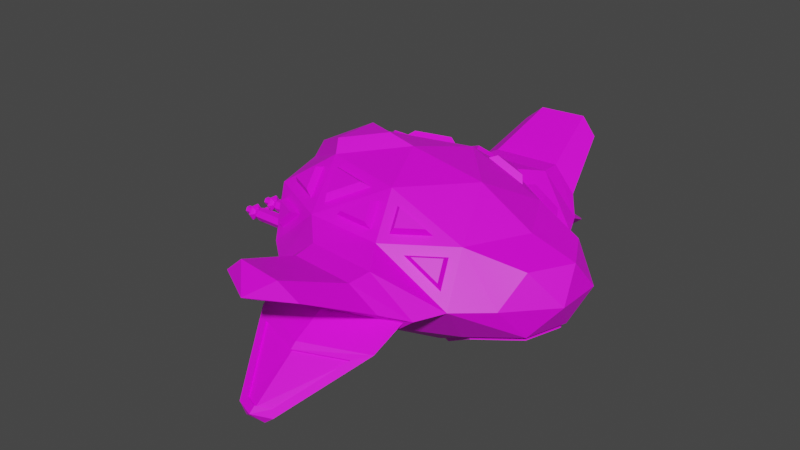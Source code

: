 # Source: AlienAttackAircraft.blend  (saved by Blender 3.6.11; exported with 4.5.12 LTS)
import bpy
from mathutils import Matrix  # noqa: F401  (used for matrix-valued properties, if any)

bpy.ops.wm.read_factory_settings(use_empty=True)
scene = bpy.context.scene
scene.name = 'Scene'

# ---- collections
col_collection = bpy.data.collections.new('Collection'); scene.collection.children.link(col_collection)

# ---- images (referenced by path relative to the original .blend; pixels are not part of the script)
import os
ASSET_DIR = os.environ.get("B2B_ASSET_DIR", "")  # directory of the original .blend (textures are referenced by path, not embedded)
HERE = os.path.dirname(os.path.abspath(__file__))  # packed textures are extracted next to this script under _unpacked/

def load_image(name, relpath, width, height, colorspace="sRGB"):
    """Load a texture the original file referenced (path relative to the .blend, or extracted next to this script)."""
    p = next((c for c in (os.path.join(HERE, relpath), os.path.join(ASSET_DIR, relpath)) if relpath and os.path.exists(c)), "")
    if p:
        img = bpy.data.images.load(p, check_existing=True)
        img.name = name
    else:  # same state as the original file: an image datablock whose file is absent (Cycles renders it pink)
        img = bpy.data.images.new(name, width, height)
        img.source = "FILE"
        img.filepath = "//" + (relpath or name)
    img.colorspace_settings.name = colorspace
    return img
img_blue_team_png = load_image('blue_team.png', 'blue_team.png', 1024, 1024, 'sRGB')

# ---- materials (node trees are filled in below, after node groups)
mat_material = bpy.data.materials.new('Material')
mat_material.alpha_threshold = 0.0
mat_material.use_transparent_shadow = False
mat_material.roughness = 0.5
mat_material.line_color = (0.0, 0.0, 0.0, 1.0)

# ---- material node trees
mat_material.use_nodes = True; mat_material.node_tree.nodes.clear()
_N = mat_material.node_tree.nodes; _L = mat_material.node_tree.links
n0 = _N.new('ShaderNodeOutputMaterial'); n0.name = 'Material Output'; n0.location = (300, 300)
n1 = _N.new('ShaderNodeBsdfPrincipled'); n1.name = 'Principled BSDF'; n1.location = (10, 300)
n1.distribution = 'GGX'
n1.subsurface_method = 'RANDOM_WALK_SKIN'
n1.inputs[3].default_value = 1.45
n1.inputs[27].default_value = (0.0, 0.0, 0.0, 1.0)
n1.inputs[28].default_value = 1.0
n2 = _N.new('ShaderNodeTexImage'); n2.name = 'Image Texture'; n2.location = (-280, 280)
n2.image = img_blue_team_png
_L.new(n1.outputs[0], n0.inputs[0])
_L.new(n2.outputs[0], n1.inputs[0])
n0.is_active_output = True

# ---- world
world_world = bpy.data.worlds.new('World'); scene.world = world_world
world_world.use_nodes = True; world_world.node_tree.nodes.clear()
_N = world_world.node_tree.nodes; _L = world_world.node_tree.links
n0 = _N.new('ShaderNodeOutputWorld'); n0.name = 'World Output'; n0.location = (300, 300)
n1 = _N.new('ShaderNodeBackground'); n1.name = 'Background'; n1.location = (10, 300)
n1.inputs[0].default_value = (0.05088, 0.05088, 0.05088, 1.0)
_L.new(n1.outputs[0], n0.inputs[0])
n0.is_active_output = True
world_world.color = (0.05088, 0.05088, 0.05088)
world_world.use_sun_shadow = False
world_world.sun_shadow_jitter_overblur = 0.0

# ---- meshes
me_icosphere = bpy.data.meshes.new('Icosphere')
me_icosphere.from_pydata([(0.1683, -1.517e-09, -1.035), (1.305, -0.6609, -0.5226), (-0.4963, -1.219, -0.5208), (-1.277, -0.5717, -0.5043), (0.4963, -1.219, 0.5208), (-1.299, -0.7535, 0.5208), (1.606, -1.946e-09, 0.5208), (1.704e-09, -1.946e-09, 1.071), (-0.2917, -0.7166, -0.9107), (0.8029, -0.3681, -0.9019), (0.472, -1.16, -0.5208), (-0.9439, -1.946e-09, -0.9107), (-1.236, -0.7167, -0.5208), (1.389, -1.16, -2.927e-12), (-1.708, -0.4429, -2.927e-12), (-1.055, -1.16, -2.927e-12), (-1.708, 0.0, -2.927e-12), (1.236, -0.7167, 0.5208), (-0.472, -1.16, 0.5208), (-1.527, -1.946e-09, 0.5208), (0.2917, -0.7166, 0.9107), (0.9439, -1.946e-09, 0.9107), (-0.7637, -0.4429, 0.9107), (0.7037, -1.539, -0.3959), (-0.1241, -1.614, -0.3952), (0.3017, -2.071, 0.1344), (0.8874, -1.937, 0.1784), (0.7087, -1.865, 0.412), (-0.3009, -1.921, 0.1743), (-0.094, -1.793, 0.4132), (-1.294, -0.6824, -0.5565), (-0.3383, -1.46e-09, 1.148), (-1.744, -0.4218, -0.06053), (-1.016, -1.379e-09, -0.9277), (-1.744, 0.0, -0.06053), (-1.572, 1.445e-10, -0.5043), (-1.653, -0.3534, -0.08874), (-1.044, 1.445e-10, -0.8153), (-1.653, 0.0, -0.08874), (-0.8533, -0.2987, 1.04), (-0.8533, 0.0, 1.04), (-1.368, -1.46e-09, 0.7769), (1.121, -1.535, -0.04205), (0.7379, -1.589, 0.433), (-0.118, -1.511, 0.433), (-0.5196, -1.544, -0.04444), (0.2992, -1.868, -2.434e-12), (0.7164, -1.511, -0.433), (-0.1395, -1.589, -0.433), (-0.6337, -1.511, -2.434e-12), (0.2979, -1.855, -0.04407), (1.232, -1.511, -2.434e-12), (0.5661, -2.687, 0.7549), (0.2819, -2.894, 0.5571), (0.005669, -2.616, 0.7557), (0.7033, -2.575, 0.5114), (-0.1448, -2.56, 0.5091), (0.3071, -2.314, -0.3018), (-0.09209, -2.012, -0.5726), (0.6902, -1.942, -0.5731), (-0.2787, -2.095, -0.2974), (0.9042, -2.086, -0.2951), (0.3244, -2.936, -0.7379), (0.2037, -2.867, -0.8384), (0.4406, -2.845, -0.8386), (0.1514, -2.792, -0.6816), (0.4975, -2.789, -0.6817), (1.015, -1.801, 0.1351), (0.7801, -2.624, 0.5576), (-0.4226, -1.785, 0.1306), (0.3008, -2.153, 0.1869), (-0.2237, -2.607, 0.5544), (0.283, -2.81, 0.4998), (0.56, -2.844, -0.7374), (1.084, -1.937, -0.2388), (-0.4658, -1.946, -0.2411), (0.3067, -2.239, -0.2407), (0.09053, -2.847, -0.738), (0.324, -2.861, -0.6769), (0.283, -2.797, 0.524), (0.3009, -2.14, 0.2111), (0.3071, -2.298, -0.3242), (0.324, -2.845, -0.6993), (0.8874, -1.924, 0.2026), (0.7033, -2.562, 0.5356), (-0.3009, -1.908, 0.1985), (-0.1448, -2.547, 0.5333), (0.4975, -2.774, -0.7042), (0.9042, -2.07, -0.3175), (-0.2787, -2.079, -0.3198), (0.1514, -2.776, -0.7041), (2.097, 0.0, -0.3908), (1.868, -0.4478, -0.4106), (2.227, -0.2899, -0.01739), (2.227, 0.0, -0.01739), (2.154, 0.0, 0.3561), (1.759, -0.8038, -0.01739), (1.888, -0.4862, 0.3561), (0.7637, -0.4429, -0.9107), (1.299, -0.7535, -0.5208), (1.704e-09, -1.946e-09, -1.071), (1.934, -0.5126, -0.3908), (2.011, -2.96e-10, -0.4106), (1.55, 0.0, -0.5807), (1.328, -0.6645, -0.5825), (2.034, 0.0, -0.4705), (0.1913, 0.0, -1.095), (0.7866, 0.0, -0.9706), (0.8258, -0.3717, -0.9618), (1.891, -0.4514, -0.4705), (0.556, -1.068, 0.5878), (0.9284, -0.8153, 0.5878), (0.453, -0.8153, 0.7841), (-1.09, -0.7556, 0.5891), (-0.6593, -0.9672, 0.5891), (-0.8113, -0.5937, 0.7923), (-0.5892, -0.5871, 0.8505), (-0.4182, -1.007, 0.6219), (0.0296, -0.7476, 0.8505), (-0.1597, -1.09, 0.5913), (0.3386, -1.121, 0.5913), (0.2334, -0.8623, 0.792), (-1.009, -1.092, 0.1636), (-0.7223, -1.092, 0.4194), (-1.129, -0.893, 0.4194), (1.245, -1.083, 0.1658), (1.166, -0.8538, 0.4354), (0.783, -1.114, 0.4354), (0.8778, -0.8794, 0.6731), (0.6086, -1.062, 0.6731), (0.5342, -0.8794, 0.815), (-0.7353, -0.9583, 0.6743), (-1.047, -0.8053, 0.6743), (-0.8452, -0.6883, 0.8212), (-0.5274, -0.6837, 0.8999), (-0.4037, -0.9874, 0.7347), (-0.08004, -0.7997, 0.8999), (0.2797, -1.146, 0.675), (-0.08052, -1.124, 0.675), (0.2036, -0.959, 0.8201), (-1.026, -1.141, 0.2477), (-0.8192, -1.141, 0.4326), (-1.113, -0.9969, 0.4326), (1.23, -1.117, 0.2703), (1.173, -0.9511, 0.4652), (0.8964, -1.139, 0.4652)], [], [(100, 98, 8), (1, 9, 108, 104), (100, 8, 11), (14, 16, 34, 32), (113, 114, 131, 132), (118, 116, 134, 136), (19, 5, 22), (22, 20, 7), (120, 121, 139, 137), (116, 117, 135, 134), (20, 21, 7), (20, 17, 21), (17, 6, 21), (18, 15, 49, 44), (10, 13, 51, 47), (16, 14, 19), (14, 5, 19), (121, 119, 138, 139), (2, 10, 47, 48), (123, 124, 142, 141), (92, 1, 104, 109), (17, 13, 96, 97), (15, 2, 48, 49), (12, 14, 32, 30), (14, 15, 5), (14, 12, 15), (12, 2, 15), (4, 18, 44, 43), (13, 4, 43, 51), (10, 99, 13), (13, 99, 101, 96), (6, 17, 97, 95), (11, 12, 30, 33), (11, 8, 12), (8, 2, 12), (9, 0, 106, 108), (102, 92, 109, 105), (8, 10, 2), (8, 98, 10), (98, 99, 10), (23, 42, 74, 59), (45, 24, 58, 75), (67, 27, 52, 68), (29, 69, 71, 54), (57, 60, 89, 81), (42, 50, 76, 74), (32, 34, 38, 36), (30, 32, 36, 3), (33, 30, 3, 37), (35, 3, 36), (35, 36, 38), (37, 3, 35), (40, 39, 31), (40, 41, 39), (22, 7, 31, 39), (19, 22, 39, 41), (27, 67, 51, 43), (29, 27, 43, 44), (69, 29, 44, 49), (25, 69, 49, 46), (67, 25, 46, 51), (23, 24, 48, 47), (24, 45, 49, 48), (45, 50, 46, 49), (50, 42, 51, 46), (42, 23, 47, 51), (71, 53, 54), (53, 52, 54), (53, 68, 52), (26, 55, 84, 83), (27, 29, 54, 52), (59, 74, 73, 64), (75, 58, 63, 77), (78, 66, 87, 82), (50, 45, 75, 76), (24, 23, 59, 58), (63, 64, 62), (63, 62, 77), (62, 64, 73), (72, 56, 86, 79), (58, 59, 64, 63), (55, 26, 67, 68), (70, 28, 69, 25), (26, 70, 25, 67), (56, 72, 53, 71), (72, 55, 68, 53), (28, 56, 71, 69), (61, 66, 73, 74), (60, 57, 76, 75), (57, 61, 74, 76), (78, 65, 77, 62), (66, 78, 62, 73), (65, 60, 75, 77), (55, 72, 79, 84), (60, 65, 90, 89), (28, 70, 80, 85), (61, 57, 81, 88), (56, 28, 85, 86), (70, 26, 83, 80), (65, 78, 82, 90), (66, 61, 88, 87), (101, 91, 93), (101, 93, 96), (96, 93, 97), (93, 95, 97), (93, 94, 95), (93, 91, 94), (9, 1, 99, 98), (0, 9, 98, 100), (1, 92, 101, 99), (92, 102, 91, 101), (104, 108, 103), (104, 103, 105, 109), (103, 108, 107), (108, 106, 107), (4, 17, 111, 110), (17, 20, 112, 111), (20, 4, 110, 112), (5, 18, 114, 113), (18, 22, 115, 114), (22, 5, 113, 115), (22, 18, 117, 116), (18, 20, 118, 117), (20, 22, 116, 118), (18, 4, 120, 119), (4, 20, 121, 120), (20, 18, 119, 121), (15, 18, 123, 122), (18, 5, 124, 123), (5, 15, 122, 124), (13, 17, 126, 125), (17, 4, 127, 126), (4, 13, 125, 127), (129, 128, 130), (132, 131, 133), (134, 135, 136), (138, 137, 139), (140, 141, 142), (143, 144, 145), (117, 118, 136, 135), (115, 113, 132, 133), (110, 111, 128, 129), (125, 126, 144, 143), (114, 115, 133, 131), (112, 110, 129, 130), (127, 125, 143, 145), (122, 123, 141, 140), (111, 112, 130, 128), (126, 127, 145, 144), (124, 122, 140, 142), (119, 120, 137, 138)])
_uv = me_icosphere.uv_layers.new(name='UVMap')
_uv.uv.foreach_set('vector', [0.1141, 0.2866, 0.1141, 0.2866, 0.1141, 0.2866, 0.1745, 0.5055, 0.1745, 0.5055, 0.1745, 0.5055, 0.1745, 0.5055, 0.1141, 0.2866, 0.1141, 0.2866, 0.1141, 0.2866, 0.1141, 0.5071, 0.1141, 0.5071, 0.1141, 0.5071, 0.1141, 0.5071, 0.1141, 0.4866, 0.1141, 0.4866, 0.1141, 0.4866, 0.1141, 0.4866, 0.1141, 0.4866, 0.1141, 0.4866, 0.1141, 0.4866, 0.1141, 0.4866, 0.1141, 0.2866, 0.1141, 0.2866, 0.1141, 0.2866, 0.1141, 0.2866, 0.1141, 0.2866, 0.1141, 0.2866, 0.1141, 0.4866, 0.1141, 0.4866, 0.1141, 0.4866, 0.1141, 0.4866, 0.1141, 0.4866, 0.1141, 0.4866, 0.1141, 0.4866, 0.1141, 0.4866, 0.1141, 0.2866, 0.1141, 0.2866, 0.1141, 0.2866, 0.1141, 0.2866, 0.1141, 0.2866, 0.1141, 0.2866, 0.1141, 0.2866, 0.1141, 0.2866, 0.1141, 0.2866, 0.6181, 0.4677, 0.6181, 0.4677, 0.6181, 0.4677, 0.6181, 0.4677, 0.6181, 0.4677, 0.6181, 0.4677, 0.6181, 0.4677, 0.6181, 0.4677, 0.1141, 0.2866, 0.1141, 0.2866, 0.1141, 0.2866, 0.1141, 0.2866, 0.1141, 0.2866, 0.1141, 0.2866, 0.1141, 0.4866, 0.1141, 0.4866, 0.1141, 0.4866, 0.1141, 0.4866, 0.6181, 0.4677, 0.6181, 0.4677, 0.6181, 0.4677, 0.6181, 0.4677, 0.1141, 0.4866, 0.1141, 0.4866, 0.1141, 0.4866, 0.1141, 0.4866, 0.1745, 0.5055, 0.1745, 0.5055, 0.1745, 0.5055, 0.1745, 0.5055, 0.1141, 0.2866, 0.1141, 0.2866, 0.1141, 0.2866, 0.1141, 0.2866, 0.6181, 0.4677, 0.6181, 0.4677, 0.6181, 0.4677, 0.6181, 0.4677, 0.1141, 0.5071, 0.1141, 0.5071, 0.1141, 0.5071, 0.1141, 0.5071, 0.1141, 0.2866, 0.1141, 0.2866, 0.1141, 0.2866, 0.1141, 0.2866, 0.1141, 0.2866, 0.1141, 0.2866, 0.1141, 0.2866, 0.1141, 0.2866, 0.1141, 0.2866, 0.6181, 0.4677, 0.6181, 0.4677, 0.6181, 0.4677, 0.6181, 0.4677, 0.6181, 0.4677, 0.6181, 0.4677, 0.6181, 0.4677, 0.6181, 0.4677, 0.1141, 0.2866, 0.1141, 0.2866, 0.1141, 0.2866, 0.1141, 0.2866, 0.1141, 0.2866, 0.1141, 0.2866, 0.1141, 0.2866, 0.1141, 0.2866, 0.1141, 0.2866, 0.1141, 0.2866, 0.1141, 0.2866, 0.1141, 0.5071, 0.1141, 0.5071, 0.1141, 0.5071, 0.1141, 0.5071, 0.1141, 0.2866, 0.1141, 0.2866, 0.1141, 0.2866, 0.1141, 0.2866, 0.1141, 0.2866, 0.1141, 0.2866, 0.1745, 0.5055, 0.1745, 0.5055, 0.1745, 0.5055, 0.1745, 0.5055, 0.1745, 0.5055, 0.1745, 0.5055, 0.1745, 0.5055, 0.1745, 0.5055, 0.1141, 0.2866, 0.1141, 0.2866, 0.1141, 0.2866, 0.1141, 0.2866, 0.1141, 0.2866, 0.1141, 0.2866, 0.1141, 0.2866, 0.1141, 0.2866, 0.1141, 0.2866, 0.1141, 0.2866, 0.1141, 0.2866, 0.1141, 0.2866, 0.1141, 0.2866, 0.1141, 0.2866, 0.1141, 0.2866, 0.1141, 0.2866, 0.1141, 0.2866, 0.1141, 0.2866, 0.1141, 0.2866, 0.1141, 0.2866, 0.1141, 0.2866, 0.1141, 0.2866, 0.1141, 0.2866, 0.1141, 0.2866, 0.1141, 0.2866, 0.1141, 0.2866, 0.1141, 0.2866, 0.1141, 0.2866, 0.1141, 0.2866, 0.1141, 0.2866, 0.1141, 0.2866, 0.1141, 0.2866, 0.1141, 0.2866, 0.1141, 0.5071, 0.1141, 0.5071, 0.1141, 0.5071, 0.1141, 0.5071, 0.1141, 0.5071, 0.1141, 0.5071, 0.1141, 0.5071, 0.1141, 0.5071, 0.1141, 0.5071, 0.1141, 0.5071, 0.1141, 0.5071, 0.1141, 0.5071, 0.101, 0.6866, 0.101, 0.6866, 0.101, 0.6866, 0.101, 0.6866, 0.101, 0.6866, 0.101, 0.6866, 0.101, 0.6866, 0.101, 0.6866, 0.101, 0.6866, 0.1745, 0.5055, 0.1745, 0.5055, 0.1745, 0.5055, 0.1745, 0.5055, 0.1745, 0.5055, 0.1745, 0.5055, 0.1745, 0.5055, 0.1745, 0.5055, 0.1745, 0.5055, 0.1745, 0.5055, 0.1745, 0.5055, 0.1745, 0.5055, 0.1745, 0.5055, 0.1745, 0.5055, 0.1141, 0.2866, 0.1141, 0.2866, 0.1141, 0.2866, 0.1141, 0.2866, 0.1141, 0.2866, 0.1141, 0.2866, 0.1141, 0.2866, 0.1141, 0.2866, 0.1141, 0.2866, 0.1141, 0.2866, 0.1141, 0.2866, 0.1141, 0.2866, 0.1141, 0.2866, 0.1141, 0.2866, 0.1141, 0.2866, 0.1141, 0.2866, 0.1141, 0.2866, 0.1141, 0.2866, 0.1141, 0.2866, 0.1141, 0.2866, 0.1141, 0.2866, 0.1141, 0.2866, 0.1141, 0.2866, 0.1141, 0.2866, 0.1141, 0.2866, 0.1141, 0.2866, 0.1141, 0.2866, 0.1141, 0.2866, 0.1141, 0.2866, 0.1141, 0.2866, 0.1141, 0.2866, 0.1141, 0.2866, 0.1141, 0.2866, 0.1141, 0.2866, 0.1141, 0.2866, 0.1141, 0.2866, 0.1141, 0.2866, 0.1141, 0.2866, 0.1141, 0.2866, 0.1141, 0.2866, 0.1141, 0.2866, 0.1141, 0.2866, 0.1141, 0.2866, 0.1141, 0.2866, 0.1141, 0.2866, 0.1141, 0.2866, 0.1141, 0.2866, 0.1141, 0.2866, 0.1141, 0.2866, 0.1141, 0.2866, 0.1141, 0.2866, 0.1141, 0.2866, 0.1141, 0.2866, 0.1141, 0.2866, 0.1141, 0.2866, 0.1141, 0.2866, 0.1141, 0.2866, 0.1141, 0.2866, 0.1141, 0.2866, 0.1141, 0.2866, 0.1141, 0.2866, 0.1141, 0.2866, 0.1141, 0.2866, 0.1141, 0.2866, 0.1141, 0.2866, 0.1141, 0.2866, 0.1141, 0.2866, 0.1141, 0.2866, 0.1141, 0.2866, 0.1141, 0.2866, 0.1141, 0.2866, 0.1141, 0.2866, 0.1141, 0.2866, 0.1141, 0.2866, 0.1141, 0.2866, 0.1141, 0.2866, 0.1141, 0.2866, 0.1141, 0.2866, 0.1141, 0.2866, 0.1141, 0.2866, 0.1141, 0.2866, 0.1141, 0.2866, 0.1141, 0.2866, 0.1141, 0.2866, 0.1141, 0.2866, 0.1141, 0.2866, 0.1141, 0.2866, 0.1141, 0.2866, 0.1141, 0.2866, 0.1141, 0.2866, 0.1141, 0.2866, 0.1141, 0.2866, 0.1141, 0.2866, 0.1141, 0.2866, 0.1141, 0.2866, 0.1141, 0.2866, 0.1141, 0.2866, 0.1141, 0.2866, 0.1141, 0.2866, 0.1141, 0.2866, 0.1141, 0.2866, 0.1141, 0.2866, 0.1141, 0.2866, 0.1141, 0.2866, 0.1141, 0.2866, 0.1141, 0.2866, 0.1141, 0.2866, 0.1141, 0.2866, 0.1141, 0.2866, 0.1141, 0.2866, 0.1141, 0.2866, 0.1141, 0.2866, 0.1141, 0.2866, 0.1141, 0.2866, 0.1141, 0.2866, 0.1141, 0.2866, 0.1141, 0.2866, 0.1141, 0.2866, 0.1141, 0.2866, 0.1141, 0.2866, 0.1141, 0.2866, 0.1141, 0.2866, 0.1141, 0.2866, 0.1141, 0.2866, 0.1141, 0.2866, 0.1141, 0.2866, 0.1141, 0.2866, 0.1141, 0.2866, 0.1141, 0.2866, 0.1141, 0.2866, 0.1141, 0.2866, 0.1141, 0.2866, 0.1141, 0.2866, 0.1141, 0.2866, 0.1141, 0.2866, 0.1141, 0.2866, 0.1141, 0.2866, 0.1141, 0.2866, 0.1141, 0.2866, 0.1141, 0.2866, 0.1141, 0.2866, 0.1141, 0.2866, 0.1141, 0.2866, 0.1141, 0.2866, 0.1141, 0.2866, 0.1141, 0.2866, 0.1141, 0.2866, 0.1141, 0.2866, 0.1141, 0.2866, 0.1141, 0.2866, 0.1141, 0.2866, 0.1141, 0.2866, 0.1141, 0.2866, 0.1141, 0.2866, 0.1141, 0.2866, 0.1141, 0.2866, 0.1141, 0.2866, 0.1141, 0.2866, 0.1141, 0.2866, 0.1141, 0.2866, 0.1141, 0.2866, 0.1141, 0.2866, 0.1141, 0.2866, 0.1141, 0.2866, 0.1141, 0.2866, 0.1141, 0.2866, 0.1141, 0.2866, 0.1141, 0.2866, 0.1141, 0.2866, 0.1141, 0.2866, 0.1141, 0.2866, 0.1141, 0.2866, 0.1141, 0.2866, 0.1141, 0.2866, 0.1141, 0.2866, 0.1141, 0.2866, 0.1141, 0.2866, 0.1141, 0.2866, 0.1141, 0.2866, 0.1141, 0.2866, 0.1141, 0.2866, 0.1141, 0.2866, 0.1141, 0.2866, 0.1141, 0.2866, 0.1141, 0.2866, 0.1141, 0.2866, 0.1141, 0.2866, 0.1141, 0.2866, 0.1141, 0.2866, 0.1141, 0.2866, 0.1141, 0.2866, 0.1141, 0.2866, 0.1141, 0.2866, 0.1141, 0.2866, 0.1141, 0.2866, 0.1141, 0.2866, 0.1141, 0.2866, 0.1141, 0.2866, 0.1141, 0.2866, 0.1141, 0.2866, 0.1141, 0.2866, 0.1141, 0.2866, 0.1141, 0.2866, 0.1141, 0.2866, 0.1141, 0.2866, 0.1141, 0.2866, 0.1141, 0.2866, 0.1141, 0.2866, 0.1745, 0.5055, 0.1745, 0.5055, 0.1745, 0.5055, 0.1745, 0.5055, 0.1745, 0.5055, 0.1745, 0.5055, 0.1745, 0.5055, 0.1745, 0.5055, 0.1745, 0.5055, 0.1745, 0.5055, 0.1745, 0.5055, 0.1745, 0.5055, 0.1745, 0.5055, 0.1141, 0.2866, 0.1141, 0.2866, 0.1141, 0.2866, 0.1141, 0.2866, 0.1141, 0.2866, 0.1141, 0.2866, 0.1141, 0.2866, 0.1141, 0.2866, 0.1141, 0.2866, 0.1141, 0.2866, 0.1141, 0.2866, 0.1141, 0.2866, 0.1141, 0.2866, 0.1141, 0.2866, 0.1141, 0.2866, 0.1141, 0.2866, 0.1141, 0.2866, 0.1141, 0.2866, 0.1141, 0.2866, 0.1141, 0.2866, 0.1141, 0.2866, 0.1141, 0.2866, 0.1141, 0.2866, 0.1141, 0.2866, 0.1141, 0.2866, 0.1141, 0.2866, 0.1141, 0.2866, 0.1141, 0.2866, 0.1141, 0.2866, 0.1141, 0.2866, 0.1141, 0.2866, 0.1141, 0.2866, 0.1141, 0.2866, 0.1141, 0.2866, 0.1141, 0.2866, 0.1141, 0.2866, 0.1141, 0.2866, 0.1141, 0.2866, 0.1141, 0.2866, 0.1141, 0.2866, 0.1141, 0.2866, 0.1141, 0.2866, 0.1141, 0.2866, 0.1141, 0.2866, 0.1141, 0.2866, 0.1141, 0.2866, 0.1141, 0.2866, 0.1141, 0.2866, 0.1141, 0.2866, 0.1141, 0.2866, 0.1141, 0.2866, 0.1141, 0.2866, 0.1141, 0.2866, 0.1141, 0.2866, 0.1141, 0.2866, 0.1141, 0.2866, 0.1141, 0.2866, 0.1141, 0.2866, 0.1141, 0.2866, 0.1141, 0.2866, 0.1141, 0.2866, 0.1141, 0.2866, 0.1141, 0.2866, 0.1141, 0.2866, 0.1141, 0.2866, 0.1141, 0.2866, 0.1141, 0.2866, 0.1141, 0.2866, 0.1141, 0.2866, 0.1141, 0.2866, 0.1141, 0.2866, 0.1141, 0.2866, 0.1141, 0.4866, 0.1141, 0.4866, 0.1141, 0.4866, 0.1141, 0.4866, 0.1141, 0.4866, 0.1141, 0.4866, 0.1141, 0.4866, 0.1141, 0.4866, 0.1141, 0.4866, 0.1141, 0.4866, 0.1141, 0.4866, 0.1141, 0.4866, 0.1141, 0.4866, 0.1141, 0.4866, 0.1141, 0.4866, 0.1141, 0.4866, 0.1141, 0.4866, 0.1141, 0.4866, 0.1141, 0.4866, 0.1141, 0.4866, 0.1141, 0.4866, 0.1141, 0.4866, 0.1141, 0.4866, 0.1141, 0.4866, 0.1141, 0.4866, 0.1141, 0.4866, 0.1141, 0.4866, 0.1141, 0.4866, 0.1141, 0.4866, 0.1141, 0.4866, 0.1141, 0.4866, 0.1141, 0.4866, 0.1141, 0.4866, 0.1141, 0.4866, 0.1141, 0.4866, 0.1141, 0.4866, 0.1141, 0.4866, 0.1141, 0.4866, 0.1141, 0.4866, 0.1141, 0.4866, 0.1141, 0.4866, 0.1141, 0.4866, 0.1141, 0.4866, 0.1141, 0.4866, 0.1141, 0.4866, 0.1141, 0.4866, 0.1141, 0.4866, 0.1141, 0.4866, 0.1141, 0.4866, 0.1141, 0.4866, 0.1141, 0.4866, 0.1141, 0.4866, 0.1141, 0.4866, 0.1141, 0.4866, 0.1141, 0.4866, 0.1141, 0.4866, 0.1141, 0.4866, 0.1141, 0.4866, 0.1141, 0.4866, 0.1141, 0.4866, 0.1141, 0.4866, 0.1141, 0.4866, 0.1141, 0.4866, 0.1141, 0.4866, 0.1141, 0.4866, 0.1141, 0.4866])
me_icosphere.materials.append(mat_material)
me_icosphere.update()
me_icosphere_001 = bpy.data.meshes.new('Icosphere.001')
me_icosphere_001.from_pydata([(2.833e-09, 0.0, -0.3662), (0.265, -0.1925, -0.1638), (-0.1012, -0.3115, -0.1638), (-0.3276, 0.0, -0.1638), (-0.1012, 0.3115, -0.1638), (0.265, 0.1925, -0.1638), (0.1012, -0.3115, 0.1638), (-0.265, -0.1925, 0.1638), (-0.265, 0.1925, 0.1638), (0.1012, 0.3115, 0.1638), (0.3276, 0.0, 0.1638), (2.833e-09, 0.0, 0.3662), (-0.9812, 0.0369, -0.1526), (-0.9812, 0.07381, -0.08868), (-0.9494, 0.08373, -0.08868), (-0.1888, 0.08373, -0.08868), (-0.9494, 0.04186, -0.1612), (-0.1888, 0.04186, -0.1612), (-0.9494, -0.04186, -0.1612), (-0.1888, -0.04186, -0.1612), (-0.9494, -0.08373, -0.08868), (-0.1888, -0.08373, -0.08868), (-0.9494, -0.04186, -0.01616), (-0.1888, -0.04186, -0.01616), (-0.9494, 0.04186, -0.01616), (-0.1888, 0.04186, -0.01616), (-0.9812, -0.0369, -0.1526), (-0.9812, -0.07381, -0.08868), (-0.9812, -0.0369, -0.02476), (-0.9812, 0.0369, -0.02476), (-1.014, 0.0254, -0.04469), (-1.014, 0.05079, -0.08868), (-1.014, -0.0254, -0.04469), (-1.014, -0.05079, -0.08868), (-1.014, -0.0254, -0.1327), (-1.014, 0.0254, -0.1327), (-1.042, 0.05249, 0.002235), (-1.042, 0.105, -0.08868), (-1.042, -0.05249, 0.002235), (-1.042, -0.105, -0.08868), (-1.042, -0.05249, -0.1796), (-1.042, 0.05249, -0.1796), (-1.061, 0.05249, 0.002235), (-1.061, 0.105, -0.08868), (-1.061, -0.05249, 0.002235), (-1.061, -0.105, -0.08868), (-1.061, -0.05249, -0.1796), (-1.061, 0.05249, -0.1796), (-1.072, 0.02478, -0.04576), (-1.072, 0.04955, -0.08868), (-1.072, -0.02478, -0.04576), (-1.072, -0.04955, -0.08868), (-1.072, -0.02478, -0.1316), (-1.072, 0.02478, -0.1316), (-1.176, 0.02478, -0.04576), (-1.176, 0.04955, -0.08868), (-1.176, -0.02478, -0.04576), (-1.176, -0.04955, -0.08868), (-1.176, -0.02478, -0.1316), (-1.176, 0.02478, -0.1316), (-1.187, 0.01738, -0.05858), (-1.187, 0.03475, -0.08868), (-1.187, -0.01738, -0.05858), (-1.187, -0.03475, -0.08868), (-1.187, -0.01738, -0.1188), (-1.187, 0.01738, -0.1188), (-0.3625, 0.01738, -0.05858), (-0.3625, 0.03475, -0.08868), (-0.3625, -0.01738, -0.05858), (-0.3625, -0.03475, -0.08868), (-0.3625, -0.01738, -0.1188), (-0.3625, 0.01738, -0.1188), (-0.9812, 0.2009, -0.0468), (-0.9812, 0.2378, 0.01712), (-0.9494, 0.2477, 0.01712), (-0.1888, 0.2477, 0.01712), (-0.9494, 0.2059, -0.05539), (-0.1888, 0.2059, -0.05539), (-0.9494, 0.1221, -0.05539), (-0.1888, 0.1221, -0.05539), (-0.9494, 0.08027, 0.01712), (-0.1888, 0.08027, 0.01712), (-0.9494, 0.1221, 0.08963), (-0.1888, 0.1221, 0.08963), (-0.9494, 0.2059, 0.08963), (-0.1888, 0.2059, 0.08963), (-0.9812, 0.1271, -0.0468), (-0.9812, 0.09019, 0.01712), (-0.9812, 0.1271, 0.08104), (-0.9812, 0.2009, 0.08104), (-1.014, 0.1894, 0.06111), (-1.014, 0.2148, 0.01712), (-1.014, 0.1386, 0.06111), (-1.014, 0.1132, 0.01712), (-1.014, 0.1386, -0.02687), (-1.014, 0.1894, -0.02687), (-1.042, 0.2165, 0.108), (-1.042, 0.269, 0.01712), (-1.042, 0.1115, 0.108), (-1.042, 0.05902, 0.01712), (-1.042, 0.1115, -0.07379), (-1.042, 0.2165, -0.07379), (-1.061, 0.2165, 0.108), (-1.061, 0.269, 0.01712), (-1.061, 0.1115, 0.108), (-1.061, 0.05902, 0.01712), (-1.061, 0.1115, -0.07379), (-1.061, 0.2165, -0.07379), (-1.072, 0.1888, 0.06003), (-1.072, 0.2136, 0.01712), (-1.072, 0.1392, 0.06003), (-1.072, 0.1144, 0.01712), (-1.072, 0.1392, -0.02579), (-1.072, 0.1888, -0.02579), (-1.176, 0.1888, 0.06003), (-1.176, 0.2136, 0.01712), (-1.176, 0.1392, 0.06003), (-1.176, 0.1144, 0.01712), (-1.176, 0.1392, -0.02579), (-1.176, 0.1888, -0.02579), (-1.187, 0.1814, 0.04722), (-1.187, 0.1988, 0.01712), (-1.187, 0.1466, 0.04722), (-1.187, 0.1292, 0.01712), (-1.187, 0.1466, -0.01298), (-1.187, 0.1814, -0.01298), (-0.3625, 0.1814, 0.04722), (-0.3625, 0.1988, 0.01712), (-0.3625, 0.1466, 0.04722), (-0.3625, 0.1292, 0.01712), (-0.3625, 0.1466, -0.01298), (-0.3625, 0.1814, -0.01298), (-0.9812, -0.1271, -0.0468), (-0.9812, -0.09019, 0.01712), (-0.9494, -0.08027, 0.01712), (-0.1888, -0.08027, 0.01712), (-0.9494, -0.1221, -0.05539), (-0.1888, -0.1221, -0.05539), (-0.9494, -0.2059, -0.05539), (-0.1888, -0.2059, -0.05539), (-0.9494, -0.2477, 0.01712), (-0.1888, -0.2477, 0.01712), (-0.9494, -0.2059, 0.08963), (-0.1888, -0.2059, 0.08963), (-0.9494, -0.1221, 0.08963), (-0.1888, -0.1221, 0.08963), (-0.9812, -0.2009, -0.0468), (-0.9812, -0.2378, 0.01712), (-0.9812, -0.2009, 0.08104), (-0.9812, -0.1271, 0.08104), (-1.014, -0.1386, 0.06111), (-1.014, -0.1132, 0.01712), (-1.014, -0.1894, 0.06111), (-1.014, -0.2148, 0.01712), (-1.014, -0.1894, -0.02687), (-1.014, -0.1386, -0.02687), (-1.042, -0.1115, 0.108), (-1.042, -0.05902, 0.01712), (-1.042, -0.2165, 0.108), (-1.042, -0.269, 0.01712), (-1.042, -0.2165, -0.07379), (-1.042, -0.1115, -0.07379), (-1.061, -0.1115, 0.108), (-1.061, -0.05902, 0.01712), (-1.061, -0.2165, 0.108), (-1.061, -0.269, 0.01712), (-1.061, -0.2165, -0.07379), (-1.061, -0.1115, -0.07379), (-1.072, -0.1392, 0.06003), (-1.072, -0.1144, 0.01712), (-1.072, -0.1888, 0.06003), (-1.072, -0.2136, 0.01712), (-1.072, -0.1888, -0.02579), (-1.072, -0.1392, -0.02579), (-1.176, -0.1392, 0.06003), (-1.176, -0.1144, 0.01712), (-1.176, -0.1888, 0.06003), (-1.176, -0.2136, 0.01712), (-1.176, -0.1888, -0.02579), (-1.176, -0.1392, -0.02579), (-1.187, -0.1466, 0.04722), (-1.187, -0.1292, 0.01712), (-1.187, -0.1814, 0.04722), (-1.187, -0.1988, 0.01712), (-1.187, -0.1814, -0.01298), (-1.187, -0.1466, -0.01298), (-0.3625, -0.1466, 0.04722), (-0.3625, -0.1292, 0.01712), (-0.3625, -0.1814, 0.04722), (-0.3625, -0.1988, 0.01712), (-0.3625, -0.1814, -0.01298), (-0.3625, -0.1466, -0.01298)], [], [(0, 1, 2), (1, 0, 5), (0, 2, 3), (0, 3, 4), (0, 4, 5), (1, 5, 10), (2, 1, 6), (3, 2, 7), (4, 3, 8), (5, 4, 9), (1, 10, 6), (2, 6, 7), (3, 7, 8), (4, 8, 9), (5, 9, 10), (6, 10, 11), (7, 6, 11), (8, 7, 11), (9, 8, 11), (10, 9, 11), (13, 12, 35, 31), (20, 22, 28, 27), (14, 15, 17, 16), (29, 13, 31, 30), (18, 20, 27, 26), (16, 17, 19, 18), (26, 27, 33, 34), (16, 18, 26, 12), (18, 19, 21, 20), (31, 35, 41, 37), (14, 16, 12, 13), (20, 21, 23, 22), (17, 15, 25, 23, 21, 19), (28, 29, 30, 32), (22, 23, 25, 24), (12, 26, 34, 35), (24, 14, 13, 29), (24, 25, 15, 14), (22, 24, 29, 28), (27, 28, 32, 33), (41, 40, 46, 47), (34, 33, 39, 40), (32, 30, 36, 38), (35, 34, 40, 41), (33, 32, 38, 39), (30, 31, 37, 36), (43, 47, 53, 49), (39, 38, 44, 45), (36, 37, 43, 42), (37, 41, 47, 43), (40, 39, 45, 46), (38, 36, 42, 44), (53, 52, 58, 59), (46, 45, 51, 52), (44, 42, 48, 50), (47, 46, 52, 53), (45, 44, 50, 51), (42, 43, 49, 48), (58, 57, 63, 64), (51, 50, 56, 57), (48, 49, 55, 54), (49, 53, 59, 55), (52, 51, 57, 58), (50, 48, 54, 56), (63, 62, 68, 69), (56, 54, 60, 62), (59, 58, 64, 65), (57, 56, 62, 63), (54, 55, 61, 60), (55, 59, 65, 61), (67, 71, 70, 69, 68, 66), (60, 61, 67, 66), (61, 65, 71, 67), (64, 63, 69, 70), (62, 60, 66, 68), (65, 64, 70, 71), (73, 72, 95, 91), (80, 82, 88, 87), (74, 75, 77, 76), (89, 73, 91, 90), (78, 80, 87, 86), (76, 77, 79, 78), (86, 87, 93, 94), (76, 78, 86, 72), (78, 79, 81, 80), (91, 95, 101, 97), (74, 76, 72, 73), (80, 81, 83, 82), (77, 75, 85, 83, 81, 79), (88, 89, 90, 92), (82, 83, 85, 84), (72, 86, 94, 95), (84, 74, 73, 89), (84, 85, 75, 74), (82, 84, 89, 88), (87, 88, 92, 93), (101, 100, 106, 107), (94, 93, 99, 100), (92, 90, 96, 98), (95, 94, 100, 101), (93, 92, 98, 99), (90, 91, 97, 96), (103, 107, 113, 109), (99, 98, 104, 105), (96, 97, 103, 102), (97, 101, 107, 103), (100, 99, 105, 106), (98, 96, 102, 104), (113, 112, 118, 119), (106, 105, 111, 112), (104, 102, 108, 110), (107, 106, 112, 113), (105, 104, 110, 111), (102, 103, 109, 108), (118, 117, 123, 124), (111, 110, 116, 117), (108, 109, 115, 114), (109, 113, 119, 115), (112, 111, 117, 118), (110, 108, 114, 116), (123, 122, 128, 129), (116, 114, 120, 122), (119, 118, 124, 125), (117, 116, 122, 123), (114, 115, 121, 120), (115, 119, 125, 121), (127, 131, 130, 129, 128, 126), (120, 121, 127, 126), (121, 125, 131, 127), (124, 123, 129, 130), (122, 120, 126, 128), (125, 124, 130, 131), (133, 132, 155, 151), (140, 142, 148, 147), (134, 135, 137, 136), (149, 133, 151, 150), (138, 140, 147, 146), (136, 137, 139, 138), (146, 147, 153, 154), (136, 138, 146, 132), (138, 139, 141, 140), (151, 155, 161, 157), (134, 136, 132, 133), (140, 141, 143, 142), (137, 135, 145, 143, 141, 139), (148, 149, 150, 152), (142, 143, 145, 144), (132, 146, 154, 155), (144, 134, 133, 149), (144, 145, 135, 134), (142, 144, 149, 148), (147, 148, 152, 153), (161, 160, 166, 167), (154, 153, 159, 160), (152, 150, 156, 158), (155, 154, 160, 161), (153, 152, 158, 159), (150, 151, 157, 156), (163, 167, 173, 169), (159, 158, 164, 165), (156, 157, 163, 162), (157, 161, 167, 163), (160, 159, 165, 166), (158, 156, 162, 164), (173, 172, 178, 179), (166, 165, 171, 172), (164, 162, 168, 170), (167, 166, 172, 173), (165, 164, 170, 171), (162, 163, 169, 168), (178, 177, 183, 184), (171, 170, 176, 177), (168, 169, 175, 174), (169, 173, 179, 175), (172, 171, 177, 178), (170, 168, 174, 176), (183, 182, 188, 189), (176, 174, 180, 182), (179, 178, 184, 185), (177, 176, 182, 183), (174, 175, 181, 180), (175, 179, 185, 181), (187, 191, 190, 189, 188, 186), (180, 181, 187, 186), (181, 185, 191, 187), (184, 183, 189, 190), (182, 180, 186, 188), (185, 184, 190, 191)])
_uv = me_icosphere_001.uv_layers.new(name='UVMap')
_uv.uv.foreach_set('vector', [0.2387, 0.4841, 0.2387, 0.4841, 0.2387, 0.4841, 0.2387, 0.4841, 0.2387, 0.4841, 0.2387, 0.4841, 0.2387, 0.4841, 0.2387, 0.4841, 0.2387, 0.4841, 0.2387, 0.4841, 0.2387, 0.4841, 0.2387, 0.4841, 0.2387, 0.4841, 0.2387, 0.4841, 0.2387, 0.4841, 0.2387, 0.4841, 0.2387, 0.4841, 0.2387, 0.4841, 0.2387, 0.4841, 0.2387, 0.4841, 0.2387, 0.4841, 0.2387, 0.4841, 0.2387, 0.4841, 0.2387, 0.4841, 0.2387, 0.4841, 0.2387, 0.4841, 0.2387, 0.4841, 0.2387, 0.4841, 0.2387, 0.4841, 0.2387, 0.4841, 0.2387, 0.4841, 0.2387, 0.4841, 0.2387, 0.4841, 0.2387, 0.4841, 0.2387, 0.4841, 0.2387, 0.4841, 0.2387, 0.4841, 0.2387, 0.4841, 0.2387, 0.4841, 0.2387, 0.4841, 0.2387, 0.4841, 0.2387, 0.4841, 0.2387, 0.4841, 0.2387, 0.4841, 0.2387, 0.4841, 0.2387, 0.4841, 0.2387, 0.4841, 0.2387, 0.4841, 0.2387, 0.4841, 0.2387, 0.4841, 0.2387, 0.4841, 0.2387, 0.4841, 0.2387, 0.4841, 0.2387, 0.4841, 0.2387, 0.4841, 0.2387, 0.4841, 0.2387, 0.4841, 0.2387, 0.4841, 0.2387, 0.4841, 0.2387, 0.4841, 0.2387, 0.4841, 0.2387, 0.4841, 0.2387, 0.4841, 0.2387, 0.4841, 0.2387, 0.4841, 0.2387, 0.4841, 0.2387, 0.4841, 0.2387, 0.4841, 0.2387, 0.4841, 0.2387, 0.4841, 0.2387, 0.4841, 0.2387, 0.4841, 0.2387, 0.4841, 0.2387, 0.4841, 0.2387, 0.4841, 0.2387, 0.4841, 0.2387, 0.4841, 0.2387, 0.4841, 0.2387, 0.4841, 0.2387, 0.4841, 0.2387, 0.4841, 0.2387, 0.4841, 0.2387, 0.4841, 0.2387, 0.4841, 0.2387, 0.4841, 0.2387, 0.4841, 0.2387, 0.4841, 0.2387, 0.4841, 0.2387, 0.4841, 0.2387, 0.4841, 0.2387, 0.4841, 0.2387, 0.4841, 0.2387, 0.4841, 0.2387, 0.4841, 0.2387, 0.4841, 0.2387, 0.4841, 0.1528, 0.6786, 0.1528, 0.6786, 0.1528, 0.6786, 0.1528, 0.6786, 0.2387, 0.4841, 0.2387, 0.4841, 0.2387, 0.4841, 0.2387, 0.4841, 0.2387, 0.4841, 0.2387, 0.4841, 0.2387, 0.4841, 0.2387, 0.4841, 0.2387, 0.4841, 0.2387, 0.4841, 0.2387, 0.4841, 0.2387, 0.4841, 0.2387, 0.4841, 0.2387, 0.4841, 0.2387, 0.4841, 0.2387, 0.4841, 0.2387, 0.4841, 0.2387, 0.4841, 0.2387, 0.4841, 0.2387, 0.4841, 0.2387, 0.4841, 0.2387, 0.4841, 0.2387, 0.4841, 0.2387, 0.4841, 0.2387, 0.4841, 0.2387, 0.4841, 0.2387, 0.4841, 0.2387, 0.4841, 0.2387, 0.4841, 0.2387, 0.4841, 0.2387, 0.4841, 0.2387, 0.4841, 0.2387, 0.4841, 0.2387, 0.4841, 0.2387, 0.4841, 0.2387, 0.4841, 0.2387, 0.4841, 0.2387, 0.4841, 0.2387, 0.4841, 0.2387, 0.4841, 0.2387, 0.4841, 0.2387, 0.4841, 0.1528, 0.6786, 0.1528, 0.6786, 0.1528, 0.6786, 0.1528, 0.6786, 0.1528, 0.6786, 0.1528, 0.6786, 0.1528, 0.6786, 0.1528, 0.6786, 0.1528, 0.6786, 0.1528, 0.6786, 0.1528, 0.6786, 0.1528, 0.6786, 0.1528, 0.6786, 0.1528, 0.6786, 0.1528, 0.6786, 0.1528, 0.6786, 0.1528, 0.6786, 0.1528, 0.6786, 0.1528, 0.6786, 0.1528, 0.6786, 0.1528, 0.6786, 0.1528, 0.6786, 0.1528, 0.6786, 0.1528, 0.6786, 0.1528, 0.6786, 0.1528, 0.6786, 0.1528, 0.6786, 0.1528, 0.6786, 0.1528, 0.6786, 0.1528, 0.6786, 0.1528, 0.6786, 0.1528, 0.6786, 0.1528, 0.6786, 0.1528, 0.6786, 0.1528, 0.6786, 0.1528, 0.6786, 0.1528, 0.6786, 0.1528, 0.6786, 0.1528, 0.6786, 0.1528, 0.6786, 0.1528, 0.6786, 0.1528, 0.6786, 0.1528, 0.6786, 0.1528, 0.6786, 0.1528, 0.6786, 0.1528, 0.6786, 0.1528, 0.6786, 0.1528, 0.6786, 0.2387, 0.4841, 0.2387, 0.4841, 0.2387, 0.4841, 0.2387, 0.4841, 0.1528, 0.6786, 0.1528, 0.6786, 0.1528, 0.6786, 0.1528, 0.6786, 0.1528, 0.6786, 0.1528, 0.6786, 0.1528, 0.6786, 0.1528, 0.6786, 0.1528, 0.6786, 0.1528, 0.6786, 0.1528, 0.6786, 0.1528, 0.6786, 0.1528, 0.6786, 0.1528, 0.6786, 0.1528, 0.6786, 0.1528, 0.6786, 0.1528, 0.6786, 0.1528, 0.6786, 0.1528, 0.6786, 0.1528, 0.6786, 0.2387, 0.4841, 0.2387, 0.4841, 0.2387, 0.4841, 0.2387, 0.4841, 0.2387, 0.4841, 0.2387, 0.4841, 0.2387, 0.4841, 0.2387, 0.4841, 0.2387, 0.4841, 0.2387, 0.4841, 0.2387, 0.4841, 0.2387, 0.4841, 0.2387, 0.4841, 0.2387, 0.4841, 0.2387, 0.4841, 0.2387, 0.4841, 0.2387, 0.4841, 0.2387, 0.4841, 0.2387, 0.4841, 0.2387, 0.4841, 0.2387, 0.4841, 0.2387, 0.4841, 0.2387, 0.4841, 0.2387, 0.4841, 0.1726, 0.6746, 0.1726, 0.6746, 0.1726, 0.6746, 0.1726, 0.6746, 0.2387, 0.4841, 0.2387, 0.4841, 0.2387, 0.4841, 0.2387, 0.4841, 0.2387, 0.4841, 0.2387, 0.4841, 0.2387, 0.4841, 0.2387, 0.4841, 0.2387, 0.4841, 0.2387, 0.4841, 0.2387, 0.4841, 0.2387, 0.4841, 0.2387, 0.4841, 0.2387, 0.4841, 0.2387, 0.4841, 0.2387, 0.4841, 0.2387, 0.4841, 0.2387, 0.4841, 0.2387, 0.4841, 0.2387, 0.4841, 0.1726, 0.6746, 0.1726, 0.6746, 0.1726, 0.6746, 0.1726, 0.6746, 0.1726, 0.6746, 0.1726, 0.6746, 0.1726, 0.6746, 0.1726, 0.6746, 0.1726, 0.6746, 0.1726, 0.6746, 0.1726, 0.6746, 0.1726, 0.6746, 0.1726, 0.6746, 0.1726, 0.6746, 0.1726, 0.6746, 0.1726, 0.6746, 0.1726, 0.6746, 0.1726, 0.6746, 0.1726, 0.6746, 0.1726, 0.6746, 0.1726, 0.6746, 0.1726, 0.6746, 0.1726, 0.6746, 0.1726, 0.6746, 0.1726, 0.6746, 0.1726, 0.6746, 0.2387, 0.4841, 0.2387, 0.4841, 0.2387, 0.4841, 0.2387, 0.4841, 0.2387, 0.4841, 0.2387, 0.4841, 0.2387, 0.4841, 0.2387, 0.4841, 0.2387, 0.4841, 0.2387, 0.4841, 0.2387, 0.4841, 0.2387, 0.4841, 0.2387, 0.4841, 0.2387, 0.4841, 0.2387, 0.4841, 0.2387, 0.4841, 0.2387, 0.4841, 0.2387, 0.4841, 0.2387, 0.4841, 0.2387, 0.4841, 0.2387, 0.4841, 0.2387, 0.4841, 0.2387, 0.4841, 0.2387, 0.4841, 0.2387, 0.4841, 0.2387, 0.4841, 0.2387, 0.4841, 0.2387, 0.4841, 0.2387, 0.4841, 0.2387, 0.4841, 0.2387, 0.4841, 0.2387, 0.4841, 0.2387, 0.4841, 0.2387, 0.4841, 0.2387, 0.4841, 0.2387, 0.4841, 0.1528, 0.6786, 0.1528, 0.6786, 0.1528, 0.6786, 0.1528, 0.6786, 0.2387, 0.4841, 0.2387, 0.4841, 0.2387, 0.4841, 0.2387, 0.4841, 0.2387, 0.4841, 0.2387, 0.4841, 0.2387, 0.4841, 0.2387, 0.4841, 0.2387, 0.4841, 0.2387, 0.4841, 0.2387, 0.4841, 0.2387, 0.4841, 0.2387, 0.4841, 0.2387, 0.4841, 0.2387, 0.4841, 0.2387, 0.4841, 0.2387, 0.4841, 0.2387, 0.4841, 0.2387, 0.4841, 0.2387, 0.4841, 0.2387, 0.4841, 0.2387, 0.4841, 0.2387, 0.4841, 0.2387, 0.4841, 0.2387, 0.4841, 0.2387, 0.4841, 0.2387, 0.4841, 0.2387, 0.4841, 0.2387, 0.4841, 0.2387, 0.4841, 0.2387, 0.4841, 0.2387, 0.4841, 0.2387, 0.4841, 0.2387, 0.4841, 0.2387, 0.4841, 0.2387, 0.4841, 0.2387, 0.4841, 0.2387, 0.4841, 0.2387, 0.4841, 0.2387, 0.4841, 0.2387, 0.4841, 0.2387, 0.4841, 0.1528, 0.6786, 0.1528, 0.6786, 0.1528, 0.6786, 0.1528, 0.6786, 0.1528, 0.6786, 0.1528, 0.6786, 0.1528, 0.6786, 0.1528, 0.6786, 0.1528, 0.6786, 0.1528, 0.6786, 0.1528, 0.6786, 0.1528, 0.6786, 0.1528, 0.6786, 0.1528, 0.6786, 0.1528, 0.6786, 0.1528, 0.6786, 0.1528, 0.6786, 0.1528, 0.6786, 0.1528, 0.6786, 0.1528, 0.6786, 0.1528, 0.6786, 0.1528, 0.6786, 0.1528, 0.6786, 0.1528, 0.6786, 0.1528, 0.6786, 0.1528, 0.6786, 0.1528, 0.6786, 0.1528, 0.6786, 0.1528, 0.6786, 0.1528, 0.6786, 0.1528, 0.6786, 0.1528, 0.6786, 0.1528, 0.6786, 0.1528, 0.6786, 0.1528, 0.6786, 0.1528, 0.6786, 0.1528, 0.6786, 0.1528, 0.6786, 0.1528, 0.6786, 0.1528, 0.6786, 0.1528, 0.6786, 0.1528, 0.6786, 0.1528, 0.6786, 0.1528, 0.6786, 0.1528, 0.6786, 0.1528, 0.6786, 0.1528, 0.6786, 0.1528, 0.6786, 0.2387, 0.4841, 0.2387, 0.4841, 0.2387, 0.4841, 0.2387, 0.4841, 0.1528, 0.6786, 0.1528, 0.6786, 0.1528, 0.6786, 0.1528, 0.6786, 0.1528, 0.6786, 0.1528, 0.6786, 0.1528, 0.6786, 0.1528, 0.6786, 0.1528, 0.6786, 0.1528, 0.6786, 0.1528, 0.6786, 0.1528, 0.6786, 0.1528, 0.6786, 0.1528, 0.6786, 0.1528, 0.6786, 0.1528, 0.6786, 0.1528, 0.6786, 0.1528, 0.6786, 0.1528, 0.6786, 0.1528, 0.6786, 0.2387, 0.4841, 0.2387, 0.4841, 0.2387, 0.4841, 0.2387, 0.4841, 0.2387, 0.4841, 0.2387, 0.4841, 0.2387, 0.4841, 0.2387, 0.4841, 0.2387, 0.4841, 0.2387, 0.4841, 0.2387, 0.4841, 0.2387, 0.4841, 0.2387, 0.4841, 0.2387, 0.4841, 0.2387, 0.4841, 0.2387, 0.4841, 0.2387, 0.4841, 0.2387, 0.4841, 0.2387, 0.4841, 0.2387, 0.4841, 0.2387, 0.4841, 0.2387, 0.4841, 0.2387, 0.4841, 0.2387, 0.4841, 0.1726, 0.6746, 0.1726, 0.6746, 0.1726, 0.6746, 0.1726, 0.6746, 0.2387, 0.4841, 0.2387, 0.4841, 0.2387, 0.4841, 0.2387, 0.4841, 0.2387, 0.4841, 0.2387, 0.4841, 0.2387, 0.4841, 0.2387, 0.4841, 0.2387, 0.4841, 0.2387, 0.4841, 0.2387, 0.4841, 0.2387, 0.4841, 0.2387, 0.4841, 0.2387, 0.4841, 0.2387, 0.4841, 0.2387, 0.4841, 0.2387, 0.4841, 0.2387, 0.4841, 0.2387, 0.4841, 0.2387, 0.4841, 0.1726, 0.6746, 0.1726, 0.6746, 0.1726, 0.6746, 0.1726, 0.6746, 0.1726, 0.6746, 0.1726, 0.6746, 0.1726, 0.6746, 0.1726, 0.6746, 0.1726, 0.6746, 0.1726, 0.6746, 0.1726, 0.6746, 0.1726, 0.6746, 0.1726, 0.6746, 0.1726, 0.6746, 0.1726, 0.6746, 0.1726, 0.6746, 0.1726, 0.6746, 0.1726, 0.6746, 0.1726, 0.6746, 0.1726, 0.6746, 0.1726, 0.6746, 0.1726, 0.6746, 0.1726, 0.6746, 0.1726, 0.6746, 0.1726, 0.6746, 0.1726, 0.6746, 0.2387, 0.4841, 0.2387, 0.4841, 0.2387, 0.4841, 0.2387, 0.4841, 0.2387, 0.4841, 0.2387, 0.4841, 0.2387, 0.4841, 0.2387, 0.4841, 0.2387, 0.4841, 0.2387, 0.4841, 0.2387, 0.4841, 0.2387, 0.4841, 0.2387, 0.4841, 0.2387, 0.4841, 0.2387, 0.4841, 0.2387, 0.4841, 0.2387, 0.4841, 0.2387, 0.4841, 0.2387, 0.4841, 0.2387, 0.4841, 0.2387, 0.4841, 0.2387, 0.4841, 0.2387, 0.4841, 0.2387, 0.4841, 0.2387, 0.4841, 0.2387, 0.4841, 0.2387, 0.4841, 0.2387, 0.4841, 0.2387, 0.4841, 0.2387, 0.4841, 0.2387, 0.4841, 0.2387, 0.4841, 0.2387, 0.4841, 0.2387, 0.4841, 0.2387, 0.4841, 0.2387, 0.4841, 0.1528, 0.6786, 0.1528, 0.6786, 0.1528, 0.6786, 0.1528, 0.6786, 0.2387, 0.4841, 0.2387, 0.4841, 0.2387, 0.4841, 0.2387, 0.4841, 0.2387, 0.4841, 0.2387, 0.4841, 0.2387, 0.4841, 0.2387, 0.4841, 0.2387, 0.4841, 0.2387, 0.4841, 0.2387, 0.4841, 0.2387, 0.4841, 0.2387, 0.4841, 0.2387, 0.4841, 0.2387, 0.4841, 0.2387, 0.4841, 0.2387, 0.4841, 0.2387, 0.4841, 0.2387, 0.4841, 0.2387, 0.4841, 0.2387, 0.4841, 0.2387, 0.4841, 0.2387, 0.4841, 0.2387, 0.4841, 0.2387, 0.4841, 0.2387, 0.4841, 0.2387, 0.4841, 0.2387, 0.4841, 0.2387, 0.4841, 0.2387, 0.4841, 0.2387, 0.4841, 0.2387, 0.4841, 0.2387, 0.4841, 0.2387, 0.4841, 0.2387, 0.4841, 0.2387, 0.4841, 0.2387, 0.4841, 0.2387, 0.4841, 0.2387, 0.4841, 0.2387, 0.4841, 0.2387, 0.4841, 0.2387, 0.4841, 0.1528, 0.6786, 0.1528, 0.6786, 0.1528, 0.6786, 0.1528, 0.6786, 0.1528, 0.6786, 0.1528, 0.6786, 0.1528, 0.6786, 0.1528, 0.6786, 0.1528, 0.6786, 0.1528, 0.6786, 0.1528, 0.6786, 0.1528, 0.6786, 0.1528, 0.6786, 0.1528, 0.6786, 0.1528, 0.6786, 0.1528, 0.6786, 0.1528, 0.6786, 0.1528, 0.6786, 0.1528, 0.6786, 0.1528, 0.6786, 0.1528, 0.6786, 0.1528, 0.6786, 0.1528, 0.6786, 0.1528, 0.6786, 0.1528, 0.6786, 0.1528, 0.6786, 0.1528, 0.6786, 0.1528, 0.6786, 0.1528, 0.6786, 0.1528, 0.6786, 0.1528, 0.6786, 0.1528, 0.6786, 0.1528, 0.6786, 0.1528, 0.6786, 0.1528, 0.6786, 0.1528, 0.6786, 0.1528, 0.6786, 0.1528, 0.6786, 0.1528, 0.6786, 0.1528, 0.6786, 0.1528, 0.6786, 0.1528, 0.6786, 0.1528, 0.6786, 0.1528, 0.6786, 0.1528, 0.6786, 0.1528, 0.6786, 0.1528, 0.6786, 0.1528, 0.6786, 0.2387, 0.4841, 0.2387, 0.4841, 0.2387, 0.4841, 0.2387, 0.4841, 0.1528, 0.6786, 0.1528, 0.6786, 0.1528, 0.6786, 0.1528, 0.6786, 0.1528, 0.6786, 0.1528, 0.6786, 0.1528, 0.6786, 0.1528, 0.6786, 0.1528, 0.6786, 0.1528, 0.6786, 0.1528, 0.6786, 0.1528, 0.6786, 0.1528, 0.6786, 0.1528, 0.6786, 0.1528, 0.6786, 0.1528, 0.6786, 0.1528, 0.6786, 0.1528, 0.6786, 0.1528, 0.6786, 0.1528, 0.6786, 0.2387, 0.4841, 0.2387, 0.4841, 0.2387, 0.4841, 0.2387, 0.4841, 0.2387, 0.4841, 0.2387, 0.4841, 0.2387, 0.4841, 0.2387, 0.4841, 0.2387, 0.4841, 0.2387, 0.4841, 0.2387, 0.4841, 0.2387, 0.4841, 0.2387, 0.4841, 0.2387, 0.4841, 0.2387, 0.4841, 0.2387, 0.4841, 0.2387, 0.4841, 0.2387, 0.4841, 0.2387, 0.4841, 0.2387, 0.4841, 0.2387, 0.4841, 0.2387, 0.4841, 0.2387, 0.4841, 0.2387, 0.4841, 0.1726, 0.6746, 0.1726, 0.6746, 0.1726, 0.6746, 0.1726, 0.6746, 0.2387, 0.4841, 0.2387, 0.4841, 0.2387, 0.4841, 0.2387, 0.4841, 0.2387, 0.4841, 0.2387, 0.4841, 0.2387, 0.4841, 0.2387, 0.4841, 0.2387, 0.4841, 0.2387, 0.4841, 0.2387, 0.4841, 0.2387, 0.4841, 0.2387, 0.4841, 0.2387, 0.4841, 0.2387, 0.4841, 0.2387, 0.4841, 0.2387, 0.4841, 0.2387, 0.4841, 0.2387, 0.4841, 0.2387, 0.4841, 0.1726, 0.6746, 0.1726, 0.6746, 0.1726, 0.6746, 0.1726, 0.6746, 0.1726, 0.6746, 0.1726, 0.6746, 0.1726, 0.6746, 0.1726, 0.6746, 0.1726, 0.6746, 0.1726, 0.6746, 0.1726, 0.6746, 0.1726, 0.6746, 0.1726, 0.6746, 0.1726, 0.6746, 0.1726, 0.6746, 0.1726, 0.6746, 0.1726, 0.6746, 0.1726, 0.6746, 0.1726, 0.6746, 0.1726, 0.6746, 0.1726, 0.6746, 0.1726, 0.6746, 0.1726, 0.6746, 0.1726, 0.6746, 0.1726, 0.6746, 0.1726, 0.6746])
me_icosphere_001.materials.append(mat_material)
me_icosphere_001.update()
me_icosphere_002 = bpy.data.meshes.new('Icosphere.002')
me_icosphere_002.from_pydata([(0.283, -2.797, 0.524), (0.3009, -2.14, 0.2111), (0.3071, -2.298, -0.3242), (0.324, -2.845, -0.6993), (0.8874, -1.924, 0.2026), (0.7033, -2.562, 0.5356), (-0.3009, -1.908, 0.1985), (-0.1448, -2.547, 0.5333), (0.4975, -2.774, -0.7042), (0.9042, -2.07, -0.3175), (-0.2787, -2.079, -0.3198), (0.1514, -2.776, -0.7041)], [], [(1, 4, 5, 0), (6, 1, 0, 7), (9, 2, 3, 8), (2, 10, 11, 3)])
_uv = me_icosphere_002.uv_layers.new(name='UVMap')
_uv.uv.foreach_set('vector', [0.1141, 0.2866, 0.1141, 0.2866, 0.1141, 0.2866, 0.1141, 0.2866, 0.1141, 0.2866, 0.1141, 0.2866, 0.1141, 0.2866, 0.1141, 0.2866, 0.1141, 0.2866, 0.1141, 0.2866, 0.1141, 0.2866, 0.1141, 0.2866, 0.1141, 0.2866, 0.1141, 0.2866, 0.1141, 0.2866, 0.1141, 0.2866])
me_icosphere_002.materials.append(mat_material)
me_icosphere_002.update()

# ---- objects
ob_icosphere = bpy.data.objects.new('Icosphere', me_icosphere)
ob_icosphere_001 = bpy.data.objects.new('Icosphere.001', me_icosphere_001)
ob_icosphere_002 = bpy.data.objects.new('Icosphere.002', me_icosphere_002)

# ---- transforms, parenting, visibility, modifiers, constraints
ob_icosphere.location = (0.0, 0.0, 0.0)
_m = ob_icosphere.modifiers.new('Mirror', 'MIRROR')
_m.use_axis = (False, True, False)
_m.use_clip = True
ob_icosphere_001.location = (-1.426, 0.0, -0.4843)
ob_icosphere_002.location = (0.0, 0.0, 0.0)
_m = ob_icosphere_002.modifiers.new('Mirror', 'MIRROR')
_m.use_axis = (False, True, False)
_m.use_clip = True

# ---- collection membership
col_collection.objects.link(ob_icosphere)
col_collection.objects.link(ob_icosphere_001)
col_collection.objects.link(ob_icosphere_002)

# ---- scene / render settings (as saved in the file)
scene.frame_start = 1; scene.frame_end = 250; scene.frame_set(1)
scene.render.engine = 'BLENDER_EEVEE_NEXT'
scene.cycles.sampling_pattern = 'TABULATED_SOBOL'
scene.view_settings.view_transform = 'Filmic'
bpy.context.view_layer.update()

# ---- added for rendering (the .blend has no active camera and no usable light): camera, sun
cam_auto = bpy.data.cameras.new('AutoCamera')
cam_auto.lens = 50.0
cam_auto.sensor_width = 36.0
cam_auto.clip_end = 1000.0
ob_auto_camera = bpy.data.objects.new('AutoCamera', cam_auto)
scene.collection.objects.link(ob_auto_camera)
ob_auto_camera.location = (7.14596, -8.80715, 5.89768)
ob_auto_camera.rotation_euler = (1.09748, -7.21219e-08, 0.694738)
scene.camera = ob_auto_camera
light_auto_sun = bpy.data.lights.new('AutoSun', 'SUN')
light_auto_sun.energy = 3.0
light_auto_sun.angle = 0.0523599
ob_auto_sun = bpy.data.objects.new('AutoSun', light_auto_sun)
scene.collection.objects.link(ob_auto_sun)
ob_auto_sun.rotation_euler = (0.872665, 0.174533, 0.523599)
bpy.context.view_layer.update()
